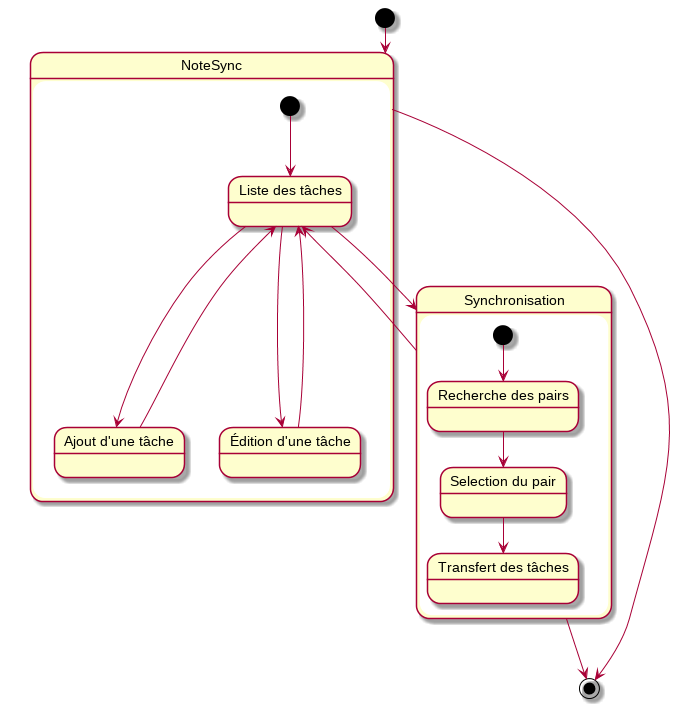

The diagram above was rendered by PlantUML. Its source (embedded in the PNG):
@startuml
[*] --> NoteSync

state NoteSync {
	state "Liste des tâches" as TaskList
	state "Ajout d'une tâche" as TaskAdd
	state "Édition d'une tâche" as TaskEdit
	[*] --> TaskList
	TaskList --> TaskEdit
	TaskEdit --> TaskList
	TaskList --> TaskAdd
	TaskAdd --> TaskList
}
state Synchronisation {
	state "Recherche des pairs" as RechercheDesPairs 
	state "Selection du pair" as SelectionDuPair
	state "Transfert des tâches" as Transfert
	[*] --> RechercheDesPairs
	RechercheDesPairs --> SelectionDuPair
	SelectionDuPair --> Transfert
}
Synchronisation --> [*]
Synchronisation -left-> TaskList
TaskList -right-> Synchronisation
NoteSync --> [*]
@enduml